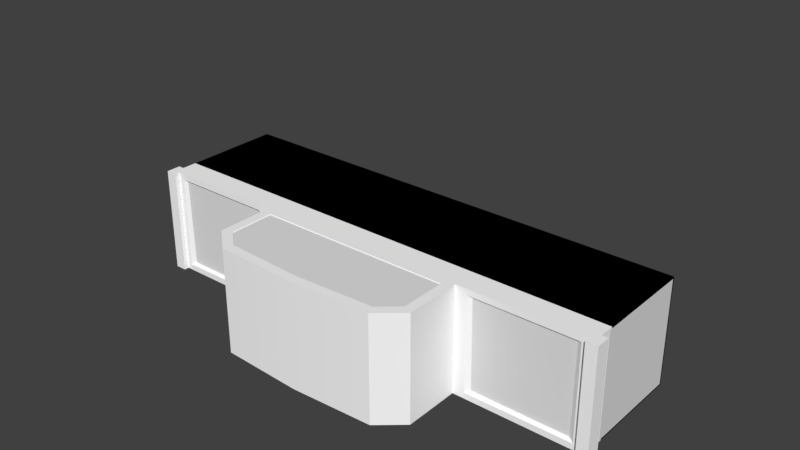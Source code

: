 # Source: Flatbed_Thin.blend  (saved by Blender 2.78.0; exported with 4.5.12 LTS)
import bpy
from mathutils import Matrix  # noqa: F401  (used for matrix-valued properties, if any)

bpy.ops.wm.read_factory_settings(use_empty=True)
scene = bpy.context.scene
scene.name = 'Scene'

# ---- collections
col_collection_1 = bpy.data.collections.new('Collection 1'); scene.collection.children.link(col_collection_1)

# ---- materials (node trees are filled in below, after node groups)
mat_platform = bpy.data.materials.new('Platform')
mat_platform.alpha_threshold = 0.0
mat_platform.use_transparent_shadow = False
mat_platform.roughness = 0.5
mat_material = bpy.data.materials.new('Material')
mat_material.alpha_threshold = 0.0
mat_material.use_transparent_shadow = False
mat_material.diffuse_color = (1.0, 1.0, 1.0, 1.0)
mat_material.roughness = 0.5
mat_material.line_color = (0.0, 0.0, 0.0, 1.0)

# ---- material node trees
mat_platform.use_nodes = True; mat_platform.node_tree.nodes.clear()
_N = mat_platform.node_tree.nodes; _L = mat_platform.node_tree.links
n0 = _N.new('NodeUndefined'); n0.name = 'Platform.Output'; n0.location = (630, 730)
n0.label = 'Output'
n0.inputs[1].default_value = 1.0
n1 = _N.new('NodeUndefined'); n1.name = 'Platform.mainMaterial'; n1.location = (70, 680)
n1.label = 'mainMaterial'
n1.inputs[2].default_value = 0.0
n1.inputs[3].default_value = (0.0, 0.0, 0.0)
n2 = _N.new('NodeUndefined'); n2.name = 'Platform.geometry'; n2.location = (-590, 260)
n2.label = 'geometry'
n3 = _N.new('NodeUndefined'); n3.name = 'Platform.mainTex'; n3.location = (-380, 480)
n3.label = 'mainTex'
n4 = _N.new('ShaderNodeValToRGB'); n4.name = 'Platform.specColor'; n4.location = (-210, 410)
n4.label = 'specColor'
while len(n4.color_ramp.elements) > 1: n4.color_ramp.elements.remove(n4.color_ramp.elements[-1])
n4.color_ramp.elements[0].position = 0.0; n4.color_ramp.elements[0].color = (0.0, 0.0, 0.0, 1.0)
_e = n4.color_ramp.elements.new(1.0); _e.color = (0.1569, 0.1569, 0.1569, 1.0)
_L.new(n2.outputs[4], n3.inputs[0])
_L.new(n3.outputs[1], n1.inputs[0])
_L.new(n1.outputs[0], n0.inputs[0])
_L.new(n3.outputs[0], n4.inputs[0])
_L.new(n4.outputs[0], n1.inputs[1])

# ---- world
world_world = bpy.data.worlds.new('World'); scene.world = world_world
world_world.color = (0.05088, 0.05088, 0.05088)
world_world.use_sun_shadow = False
world_world.sun_shadow_jitter_overblur = 0.0
world_world.cycles.sampling_method = 'MANUAL'

# ---- meshes
me_front = bpy.data.meshes.new('Front')
me_front.from_pydata([(0.9043, 0.2922, 0.2135), (-0.9043, 0.2922, 0.2135), (-0.9043, 0.2922, 0.1782), (0.003908, 0.2922, 0.1782), (0.9043, 0.2922, 0.1782), (0.003908, -0.1047, 0.1782), (-0.9043, -0.1047, 0.1782), (-0.9043, -0.1047, 0.2135), (0.9043, -0.1047, 0.2135), (0.9043, -0.1047, 0.1782), (-0.9043, 0.2922, 0.1782), (-0.9043, -0.1047, 0.2135), (-0.9043, -0.1047, 0.1782), (-0.9043, 0.2922, 0.2135), (-0.9043, 0.2922, 0.2135), (0.9043, -0.1047, 0.2135), (-0.9043, -0.1047, 0.2135), (0.9043, 0.2922, 0.2135), (0.9043, 0.2922, 0.2135), (0.9043, -0.1047, 0.1782), (0.9043, -0.1047, 0.2135), (0.9043, 0.2922, 0.1782), (0.8723, -0.06004, 0.1782), (0.8723, 0.2526, 0.2012), (0.8723, -0.06004, 0.2012), (0.8723, -0.06004, 0.1782), (0.8723, 0.2526, 0.1782), (0.8723, 0.2526, 0.2012), (0.05478, -0.06004, 0.1782), (0.8723, -0.06004, 0.2012), (0.05478, -0.06004, 0.2012), (0.8723, -0.06004, 0.1782), (-0.8654, 0.2526, 0.1782), (0.003908, 0.2922, 0.1782), (-0.9043, 0.2922, 0.1782), (-0.04696, 0.2526, 0.1782), (-0.8654, -0.06004, 0.1782), (0.003908, -0.1047, 0.1782), (0.05478, -0.06004, 0.1782), (0.8723, -0.06004, 0.1782), (0.9043, -0.1047, 0.1782), (0.8723, 0.2526, 0.1782), (-0.04696, -0.06004, 0.1782), (-0.9043, -0.1047, 0.1782), (-0.8654, -0.06004, 0.1782), (-0.04696, 0.2526, 0.1782), (0.8723, 0.2526, 0.1782), (0.9043, 0.2922, 0.1782), (0.05478, 0.2526, 0.1782), (0.05478, -0.06004, 0.1782), (-0.04696, 0.2526, 0.2012), (-0.8654, -0.06004, 0.2012), (-0.04696, -0.06004, 0.2012), (-0.8654, 0.2526, 0.2012), (0.8723, 0.2526, 0.2012), (0.05478, -0.06004, 0.2012), (0.8723, -0.06004, 0.2012), (0.05478, 0.2526, 0.2012), (-0.8654, 0.2526, 0.1782), (-0.8654, -0.06004, 0.2012), (-0.8654, 0.2526, 0.2012), (-0.8654, 0.2526, 0.1782), (-0.8654, -0.06004, 0.1782), (-0.8654, -0.06004, 0.2012), (0.05478, 0.2526, 0.1782), (0.05478, -0.06004, 0.2012), (0.05478, 0.2526, 0.2012), (0.05478, 0.2526, 0.1782), (0.05478, -0.06004, 0.1782), (0.05478, -0.06004, 0.2012), (-0.04696, 0.2526, 0.1782), (-0.8654, 0.2526, 0.2012), (-0.04696, 0.2526, 0.2012), (-0.8654, 0.2526, 0.1782), (0.8723, 0.2526, 0.1782), (0.05478, 0.2526, 0.2012), (0.8723, 0.2526, 0.2012), (0.05478, 0.2526, 0.1782), (-0.04696, -0.06004, 0.1782), (-0.04696, 0.2526, 0.2012), (-0.04696, -0.06004, 0.2012), (-0.04696, -0.06004, 0.1782), (-0.04696, 0.2526, 0.1782), (-0.04696, 0.2526, 0.2012), (-0.8654, -0.06004, 0.1782), (-0.04696, -0.06004, 0.2012), (-0.8654, -0.06004, 0.2012), (-0.04696, -0.06004, 0.1782)], [], [(0, 2, 1), (0, 3, 2), (0, 4, 3), (7, 6, 5), (5, 8, 7), (5, 9, 8), (12, 11, 10), (11, 13, 10), (16, 15, 14), (15, 17, 14), (20, 19, 18), (19, 21, 18), (24, 23, 22), (27, 26, 25), (30, 29, 28), (29, 31, 28), (34, 33, 32), (33, 35, 32), (34, 32, 36), (33, 37, 35), (37, 33, 38), (37, 38, 39), (40, 37, 39), (40, 39, 41), (37, 43, 42), (43, 44, 42), (43, 34, 44), (37, 42, 45), (47, 40, 46), (33, 47, 48), (47, 46, 48), (33, 48, 49), (52, 51, 50), (51, 53, 50), (56, 55, 54), (55, 57, 54), (60, 59, 58), (63, 62, 61), (66, 65, 64), (69, 68, 67), (72, 71, 70), (71, 73, 70), (76, 75, 74), (75, 77, 74), (80, 79, 78), (83, 82, 81), (86, 85, 84), (85, 87, 84)])
me_front.polygons.foreach_set('use_smooth', [True] * 48)
_uv = me_front.uv_layers.new(name='Front.UV')
_uv.uv.foreach_set('vector', [0.417, 0.7337, 0.02537, 0.7235, 0.02537, 0.7337, 0.417, 0.7337, 0.2212, 0.7235, 0.02537, 0.7235, 0.417, 0.7337, 0.417, 0.7235, 0.2212, 0.7235, 0.02537, 0.609, 0.02537, 0.6192, 0.2212, 0.6192, 0.2212, 0.6192, 0.417, 0.609, 0.02537, 0.609, 0.2212, 0.6192, 0.417, 0.6192, 0.417, 0.609, 0.02537, 0.6192, 0.01362, 0.6192, 0.02537, 0.7235, 0.01362, 0.6192, 0.01362, 0.7235, 0.02537, 0.7235, 0.5478, 0.1045, 0.2283, 0.1061, 0.5478, 0.03201, 0.2283, 0.1061, 0.2283, 0.03357, 0.5478, 0.03201, 0.4287, 0.6192, 0.417, 0.6192, 0.4287, 0.7235, 0.417, 0.6192, 0.417, 0.7235, 0.4287, 0.7235, 0.3975, 0.6356, 0.3975, 0.7071, 0.407, 0.6284, 0.3975, 0.7071, 0.407, 0.7142, 0.407, 0.6284, 0.2393, 0.6356, 0.3975, 0.6356, 0.2298, 0.6284, 0.3975, 0.6356, 0.407, 0.6284, 0.2298, 0.6284, 0.02537, 0.7235, 0.2212, 0.7235, 0.03535, 0.7142, 0.2212, 0.7235, 0.2126, 0.7142, 0.03535, 0.7142, 0.02537, 0.7235, 0.03535, 0.7142, 0.03535, 0.6284, 0.2212, 0.7235, 0.2212, 0.6192, 0.2126, 0.7142, 0.2212, 0.6192, 0.2212, 0.7235, 0.2298, 0.6284, 0.2212, 0.6192, 0.2298, 0.6284, 0.407, 0.6284, 0.417, 0.6192, 0.2212, 0.6192, 0.407, 0.6284, 0.417, 0.6192, 0.407, 0.6284, 0.407, 0.7142, 0.2212, 0.6192, 0.02537, 0.6192, 0.2126, 0.6284, 0.02537, 0.6192, 0.03535, 0.6284, 0.2126, 0.6284, 0.02537, 0.6192, 0.02537, 0.7235, 0.03535, 0.6284, 0.2212, 0.6192, 0.2126, 0.6284, 0.2126, 0.7142, 0.417, 0.7235, 0.417, 0.6192, 0.407, 0.7142, 0.2212, 0.7235, 0.417, 0.7235, 0.2298, 0.7142, 0.417, 0.7235, 0.407, 0.7142, 0.2298, 0.7142, 0.2212, 0.7235, 0.2298, 0.7142, 0.2298, 0.6284, 0.2031, 0.6355, 0.04466, 0.6355, 0.2031, 0.7072, 0.04466, 0.6355, 0.04466, 0.7072, 0.2031, 0.7072, 0.3975, 0.6356, 0.2393, 0.6356, 0.3975, 0.7071, 0.2393, 0.6356, 0.2393, 0.7071, 0.3975, 0.7071, 0.04466, 0.7072, 0.04466, 0.6355, 0.03535, 0.7142, 0.04466, 0.6355, 0.03535, 0.6284, 0.03535, 0.7142, 0.2393, 0.7071, 0.2393, 0.6356, 0.2298, 0.7142, 0.2393, 0.6356, 0.2298, 0.6284, 0.2298, 0.7142, 0.2031, 0.7072, 0.04466, 0.7072, 0.2126, 0.7142, 0.04466, 0.7072, 0.03535, 0.7142, 0.2126, 0.7142, 0.3975, 0.7071, 0.2393, 0.7071, 0.407, 0.7142, 0.2393, 0.7071, 0.2298, 0.7142, 0.407, 0.7142, 0.2031, 0.6355, 0.2031, 0.7072, 0.2126, 0.6284, 0.2031, 0.7072, 0.2126, 0.7142, 0.2126, 0.6284, 0.04466, 0.6355, 0.2031, 0.6355, 0.03535, 0.6284, 0.2031, 0.6355, 0.2126, 0.6284, 0.03535, 0.6284])
me_front.materials.append(mat_platform)
me_front.use_remesh_preserve_volume = False
me_front.use_remesh_preserve_attributes = False
me_front.use_mirror_vertex_groups = False
me_front.update()
me_sp_border_rear_col_004 = bpy.data.meshes.new('SP_Border_Rear_Col.004')
me_sp_border_rear_col_004.from_pydata([(0.9116, 0.09726, 0.1709), (-0.9116, -0.304, 0.212), (-0.9116, 0.09726, 0.212), (-0.9116, -0.304, 0.1709), (0.9116, 0.09726, 0.212), (0.9116, -0.304, 0.1709), (0.9116, -0.304, 0.212), (-0.9116, 0.09726, 0.1709)], [], [(0, 3, 7), (0, 5, 3), (2, 7, 1), (1, 7, 3), (4, 2, 6), (6, 2, 1), (0, 4, 5), (5, 4, 6), (3, 5, 1), (1, 5, 6), (2, 4, 7), (7, 4, 0)])
me_sp_border_rear_col_004.polygons.foreach_set('use_smooth', [True] * 12)
_uv = me_sp_border_rear_col_004.uv_layers.new(name='SP_Border_Rear_Col.UV')
_uv.uv.foreach_set('vector', [0.0, 0.0, 0.0, 0.0, 0.0, 0.0, 0.0, 0.0, 0.0, 0.0, 0.0, 0.0, 0.0, 0.0, 0.0, 0.0, 0.0, 0.0, 0.0, 0.0, 0.0, 0.0, 0.0, 0.0, 0.0, 0.0, 0.0, 0.0, 0.0, 0.0, 0.0, 0.0, 0.0, 0.0, 0.0, 0.0, 0.0, 0.0, 0.0, 0.0, 0.0, 0.0, 0.0, 0.0, 0.0, 0.0, 0.0, 0.0, 0.0, 0.0, 0.0, 0.0, 0.0, 0.0, 0.0, 0.0, 0.0, 0.0, 0.0, 0.0, 0.0, 0.0, 0.0, 0.0, 0.0, 0.0, 0.0, 0.0, 0.0, 0.0, 0.0, 0.0])
me_sp_border_rear_col_004.use_remesh_preserve_volume = False
me_sp_border_rear_col_004.use_remesh_preserve_attributes = False
me_sp_border_rear_col_004.use_mirror_vertex_groups = False
me_sp_border_rear_col_004.update()
me_sides = bpy.data.meshes.new('Sides')
me_sides.from_pydata([(-0.949, -0.1047, 0.2135), (-0.9043, -0.1047, 0.2135), (-0.9043, 0.2922, 0.2135), (-0.949, 0.2922, 0.2135), (-0.949, -0.1047, -0.2135), (-0.949, 0.2922, -0.2135), (-0.9043, -0.1047, -0.2135), (-0.9043, 0.2922, -0.2135), (-0.9043, -0.06258, -0.1736), (-0.9277, -0.06258, 0.1722), (-0.9043, 0.2501, 0.1722), (-0.9043, 0.2501, -0.1736), (-0.9277, 0.2501, 0.1722), (-0.9277, 0.2501, -0.1736), (-0.9277, -0.06258, -0.1736), (-0.9043, -0.06258, 0.1722), (0.9043, -0.1047, 0.2135), (0.9043, 0.2922, 0.2135), (0.949, -0.1047, 0.2135), (0.949, 0.2922, 0.2135), (0.949, 0.2922, -0.2135), (0.9043, -0.1047, -0.2135), (0.949, -0.1047, -0.2135), (0.9043, 0.2922, -0.2135), (0.9043, 0.2501, -0.1739), (0.9043, -0.06258, 0.1723), (0.9277, 0.2501, 0.1723), (0.9277, -0.06258, 0.1723), (0.9043, 0.2501, 0.1723), (0.9043, -0.06258, -0.1739), (0.9277, 0.2501, -0.1739), (0.9277, -0.06258, -0.1739)], [], [(23, 17, 19, 20), (27, 26, 30, 31), (6, 4, 5, 7), (22, 20, 19, 18), (21, 22, 18, 16), (11, 7, 10), (7, 2, 10), (10, 2, 15), (6, 7, 11), (1, 6, 8), (15, 1, 8), (2, 1, 15), (8, 6, 11), (26, 28, 24, 30), (13, 14, 8, 11), (4, 0, 3, 5), (14, 9, 15, 8), (0, 1, 2, 3), (21, 23, 20, 22), (30, 24, 29, 31), (6, 1, 0, 4), (9, 12, 10, 15), (17, 23, 28), (23, 24, 28), (17, 28, 25), (23, 21, 24), (21, 16, 29), (16, 25, 29), (16, 17, 25), (21, 29, 24), (27, 25, 28, 26), (31, 29, 25, 27), (7, 5, 3, 2), (10, 12, 13, 11), (9, 14, 13, 12), (18, 19, 17, 16)])
me_sides.polygons.foreach_set('use_smooth', [True] * 36)
_uv = me_sides.uv_layers.new(name='Sides.UV')
_uv.uv.foreach_set('vector', [0.5091, 0.2863, 0.3849, 0.2863, 0.3849, 0.2965, 0.5091, 0.2965, 0.4042, 0.1983, 0.4042, 0.27, 0.4911, 0.27, 0.4911, 0.1983, 0.5478, 0.1045, 0.5564, 0.1061, 0.5564, 0.03357, 0.5478, 0.03201, 0.1935, 0.2797, 0.1935, 0.2078, 0.317, 0.2078, 0.317, 0.2797, 0.5091, 0.182, 0.5091, 0.1718, 0.3849, 0.1718, 0.3849, 0.182, 0.5005, 0.277, 0.5091, 0.2863, 0.3949, 0.277, 0.5091, 0.2863, 0.3849, 0.2863, 0.3949, 0.277, 0.3949, 0.277, 0.3849, 0.2863, 0.3949, 0.1913, 0.5091, 0.182, 0.5091, 0.2863, 0.5005, 0.277, 0.3849, 0.182, 0.5091, 0.182, 0.5005, 0.1913, 0.3949, 0.1913, 0.3849, 0.182, 0.5005, 0.1913, 0.3849, 0.2863, 0.3849, 0.182, 0.3949, 0.1913, 0.5005, 0.1913, 0.5091, 0.182, 0.5005, 0.277, 0.4042, 0.27, 0.3949, 0.277, 0.5005, 0.277, 0.4911, 0.27, 0.4911, 0.27, 0.4911, 0.1983, 0.5005, 0.1913, 0.5005, 0.277, 0.317, 0.2797, 0.1935, 0.2797, 0.1935, 0.2078, 0.317, 0.2078, 0.4911, 0.1983, 0.4042, 0.1983, 0.3949, 0.1913, 0.5005, 0.1913, 0.5564, 0.1061, 0.5478, 0.1045, 0.5478, 0.03201, 0.5564, 0.03357, 0.2283, 0.03357, 0.2283, 0.1061, 0.2201, 0.1061, 0.2201, 0.03357, 0.4911, 0.27, 0.5005, 0.277, 0.5005, 0.1913, 0.4911, 0.1983, 0.5091, 0.182, 0.3849, 0.182, 0.3849, 0.1718, 0.5091, 0.1718, 0.4042, 0.1983, 0.4042, 0.27, 0.3949, 0.277, 0.3949, 0.1913, 0.3849, 0.2863, 0.5091, 0.2863, 0.3949, 0.277, 0.5091, 0.2863, 0.5005, 0.277, 0.3949, 0.277, 0.3849, 0.2863, 0.3949, 0.277, 0.3949, 0.1913, 0.5091, 0.2863, 0.5091, 0.182, 0.5005, 0.277, 0.5091, 0.182, 0.3849, 0.182, 0.5005, 0.1913, 0.3849, 0.182, 0.3949, 0.1913, 0.5005, 0.1913, 0.3849, 0.182, 0.3849, 0.2863, 0.3949, 0.1913, 0.5091, 0.182, 0.5005, 0.1913, 0.5005, 0.277, 0.4042, 0.1983, 0.3949, 0.1913, 0.3949, 0.277, 0.4042, 0.27, 0.4911, 0.1983, 0.5005, 0.1913, 0.3949, 0.1913, 0.4042, 0.1983, 0.5091, 0.2863, 0.5091, 0.2965, 0.3849, 0.2965, 0.3849, 0.2863, 0.3949, 0.277, 0.4042, 0.27, 0.4911, 0.27, 0.5005, 0.277, 0.4042, 0.1983, 0.4911, 0.1983, 0.4911, 0.27, 0.4042, 0.27, 0.2201, 0.1061, 0.2201, 0.03357, 0.2283, 0.03357, 0.2283, 0.1061])
me_sides.materials.append(mat_platform)
me_sides.use_remesh_preserve_volume = False
me_sides.use_remesh_preserve_attributes = False
me_sides.use_mirror_vertex_groups = False
me_sides.update()
me_border_col_right = bpy.data.meshes.new('Border_Col_Right')
me_border_col_right.from_pydata([(0.9085, -0.4134, 0.09726), (0.9085, 0.4134, -0.304), (0.9085, 0.4134, 0.09726), (0.9085, -0.4134, -0.304), (0.9085, 0.4134, 0.09726), (0.9495, 0.4134, -0.304), (0.9495, 0.4134, 0.09726), (0.9085, 0.4134, -0.304), (0.9495, 0.4134, 0.09726), (0.9495, -0.4134, -0.304), (0.9495, -0.4134, 0.09726), (0.9495, 0.4134, -0.304), (0.9495, -0.4134, 0.09726), (0.9085, -0.4134, -0.304), (0.9085, -0.4134, 0.09726), (0.9495, -0.4134, -0.304), (0.9085, -0.4134, -0.304), (0.9495, 0.4134, -0.304), (0.9085, 0.4134, -0.304), (0.9495, -0.4134, -0.304), (0.9495, -0.4134, 0.09726), (0.9085, 0.4134, 0.09726), (0.9495, 0.4134, 0.09726), (0.9085, -0.4134, 0.09726)], [], [(0, 2, 1), (0, 1, 3), (6, 5, 4), (5, 7, 4), (10, 9, 8), (9, 11, 8), (14, 13, 12), (13, 15, 12), (18, 17, 16), (17, 19, 16), (22, 21, 20), (21, 23, 20)])
me_border_col_right.polygons.foreach_set('use_smooth', [True] * 12)
_uv = me_border_col_right.uv_layers.new(name='Border_Col_Right.UV')
_uv.uv.foreach_set('vector', [0.0, 0.0, 0.0, 0.0, 0.0, 0.0, 0.0, 0.0, 0.0, 0.0, 0.0, 0.0, 0.0, 0.0, 0.0, 0.0, 0.0, 0.0, 0.0, 0.0, 0.0, 0.0, 0.0, 0.0, 0.0, 0.0, 0.0, 0.0, 0.0, 0.0, 0.0, 0.0, 0.0, 0.0, 0.0, 0.0, 0.0, 0.0, 0.0, 0.0, 0.0, 0.0, 0.0, 0.0, 0.0, 0.0, 0.0, 0.0, 0.0, 0.0, 0.0, 0.0, 0.0, 0.0, 0.0, 0.0, 0.0, 0.0, 0.0, 0.0, 0.0, 0.0, 0.0, 0.0, 0.0, 0.0, 0.0, 0.0, 0.0, 0.0, 0.0, 0.0])
me_border_col_right.use_remesh_preserve_volume = False
me_border_col_right.use_remesh_preserve_attributes = False
me_border_col_right.use_mirror_vertex_groups = False
me_border_col_right.update()
me_border_col_right_001 = bpy.data.meshes.new('Border_Col_Right.001')
me_border_col_right_001.from_pydata([(0.9085, -0.4134, -0.304), (0.9085, -0.4134, 0.09726), (0.9085, 0.4134, 0.09726), (0.9085, 0.4134, -0.304), (0.9495, 0.4134, -0.304), (0.9495, 0.4134, 0.09726), (0.9495, -0.4134, 0.09726), (0.9495, -0.4134, -0.304)], [(0, 1), (1, 2), (2, 3), (3, 4), (4, 5), (5, 6), (6, 7), (7, 0), (6, 1), (5, 2), (7, 4), (3, 0)], [])
me_border_col_right_001.use_remesh_preserve_volume = False
me_border_col_right_001.use_remesh_preserve_attributes = False
me_border_col_right_001.use_mirror_vertex_groups = False
me_border_col_right_001.update()
me_border_col_left = bpy.data.meshes.new('Border_Col_Left')
me_border_col_left.from_pydata([(-0.9085, 0.4134, 0.09726), (-0.9085, -0.4134, -0.304), (-0.9085, -0.4134, 0.09726), (-0.9085, 0.4134, -0.304), (-0.9085, -0.4134, 0.09726), (-0.9495, -0.4134, -0.304), (-0.9495, -0.4134, 0.09726), (-0.9085, -0.4134, -0.304), (-0.9495, -0.4134, 0.09726), (-0.9495, 0.4134, -0.304), (-0.9495, 0.4134, 0.09726), (-0.9495, -0.4134, -0.304), (-0.9495, 0.4134, 0.09726), (-0.9085, 0.4134, -0.304), (-0.9085, 0.4134, 0.09726), (-0.9495, 0.4134, -0.304), (-0.9085, 0.4134, -0.304), (-0.9495, -0.4134, -0.304), (-0.9085, -0.4134, -0.304), (-0.9495, 0.4134, -0.304), (-0.9495, 0.4134, 0.09726), (-0.9085, -0.4134, 0.09726), (-0.9495, -0.4134, 0.09726), (-0.9085, 0.4134, 0.09726)], [], [(0, 2, 1), (0, 1, 3), (6, 5, 4), (5, 7, 4), (10, 9, 8), (9, 11, 8), (14, 13, 12), (13, 15, 12), (18, 17, 16), (17, 19, 16), (22, 21, 20), (21, 23, 20)])
me_border_col_left.polygons.foreach_set('use_smooth', [True] * 12)
_uv = me_border_col_left.uv_layers.new(name='Border_Col_Left.UV')
_uv.uv.foreach_set('vector', [0.0, 0.0, 0.0, 0.0, 0.0, 0.0, 0.0, 0.0, 0.0, 0.0, 0.0, 0.0, 0.0, 0.0, 0.0, 0.0, 0.0, 0.0, 0.0, 0.0, 0.0, 0.0, 0.0, 0.0, 0.0, 0.0, 0.0, 0.0, 0.0, 0.0, 0.0, 0.0, 0.0, 0.0, 0.0, 0.0, 0.0, 0.0, 0.0, 0.0, 0.0, 0.0, 0.0, 0.0, 0.0, 0.0, 0.0, 0.0, 0.0, 0.0, 0.0, 0.0, 0.0, 0.0, 0.0, 0.0, 0.0, 0.0, 0.0, 0.0, 0.0, 0.0, 0.0, 0.0, 0.0, 0.0, 0.0, 0.0, 0.0, 0.0, 0.0, 0.0])
me_border_col_left.use_remesh_preserve_volume = False
me_border_col_left.use_remesh_preserve_attributes = False
me_border_col_left.use_mirror_vertex_groups = False
me_border_col_left.update()
me_border_col_left_001 = bpy.data.meshes.new('Border_Col_Left.001')
me_border_col_left_001.from_pydata([(-0.9495, -0.4134, -0.304), (-0.9495, -0.4134, 0.09726), (-0.9495, 0.4134, 0.09726), (-0.9495, 0.4134, -0.304), (-0.9085, 0.4134, -0.304), (-0.9085, 0.4134, 0.09726), (-0.9085, -0.4134, 0.09726), (-0.9085, -0.4134, -0.304)], [(0, 1), (1, 2), (2, 3), (3, 4), (4, 5), (5, 6), (6, 7), (7, 0), (6, 1), (5, 2), (7, 4), (3, 0)], [])
me_border_col_left_001.use_remesh_preserve_volume = False
me_border_col_left_001.use_remesh_preserve_attributes = False
me_border_col_left_001.use_mirror_vertex_groups = False
me_border_col_left_001.update()
me_rear = bpy.data.meshes.new('Rear')
me_rear.from_pydata([(0.003908, 0.2922, -0.1792), (-0.9043, 0.2922, -0.1792), (-0.9043, 0.2922, -0.2134), (0.9043, 0.2922, -0.2134), (0.9043, 0.2922, -0.1792), (0.9043, -0.1047, -0.2135), (-0.9043, -0.1047, -0.2135), (-0.9043, -0.1047, -0.1792), (0.003908, -0.1047, -0.1792), (0.9043, -0.1047, -0.1792), (0.9043, 0.2922, -0.1792), (0.9043, -0.1047, -0.2135), (0.9043, -0.1047, -0.1792), (0.9043, 0.2922, -0.2135), (0.9043, 0.2922, -0.2135), (-0.9043, -0.1047, -0.2135), (0.9043, -0.1047, -0.2135), (-0.9043, 0.2922, -0.2135), (-0.9043, 0.2922, -0.2135), (-0.9043, -0.1047, -0.1792), (-0.9043, -0.1047, -0.2135), (-0.9043, 0.2922, -0.1792), (-0.8645, -0.06004, -0.1792), (-0.8645, 0.2526, -0.2022), (-0.8645, -0.06004, -0.2022), (-0.8645, -0.06004, -0.1792), (-0.8645, 0.2526, -0.1792), (-0.8645, 0.2526, -0.2022), (-0.04696, -0.06004, -0.1792), (-0.8645, -0.06004, -0.2022), (-0.04696, -0.06004, -0.2022), (-0.8645, -0.06004, -0.1792), (0.8732, 0.2526, -0.1792), (0.003908, 0.2922, -0.1792), (0.9043, 0.2922, -0.1792), (0.05478, 0.2526, -0.1792), (0.8732, -0.06004, -0.1792), (0.003908, -0.1047, -0.1792), (-0.04696, -0.06004, -0.1792), (-0.8645, -0.06004, -0.1792), (-0.9043, -0.1047, -0.1792), (-0.8645, 0.2526, -0.1792), (0.05478, -0.06004, -0.1792), (0.9043, -0.1047, -0.1792), (0.8732, -0.06004, -0.1792), (0.05478, 0.2526, -0.1792), (-0.8645, 0.2526, -0.1792), (-0.9043, 0.2922, -0.1792), (-0.04696, 0.2526, -0.1792), (-0.04696, -0.06004, -0.1792), (0.05478, 0.2526, -0.2022), (0.8732, -0.06004, -0.2022), (0.05478, -0.06004, -0.2022), (0.8732, 0.2526, -0.2022), (-0.8645, 0.2526, -0.2022), (-0.04696, -0.06004, -0.2022), (-0.8645, -0.06004, -0.2022), (-0.04696, 0.2526, -0.2022), (0.8732, 0.2526, -0.1792), (0.8732, -0.06004, -0.2022), (0.8732, 0.2526, -0.2022), (0.8732, 0.2526, -0.1792), (0.8732, -0.06004, -0.1792), (0.8732, -0.06004, -0.2022), (-0.04696, 0.2526, -0.1792), (-0.04696, -0.06004, -0.2022), (-0.04696, 0.2526, -0.2022), (-0.04696, 0.2526, -0.1792), (-0.04696, -0.06004, -0.1792), (-0.04696, -0.06004, -0.2022), (0.05478, 0.2526, -0.1792), (0.8732, 0.2526, -0.2022), (0.05478, 0.2526, -0.2022), (0.8732, 0.2526, -0.1792), (-0.8645, 0.2526, -0.1792), (-0.04696, 0.2526, -0.2022), (-0.8645, 0.2526, -0.2022), (-0.04696, 0.2526, -0.1792), (0.05478, -0.06004, -0.1792), (0.05478, 0.2526, -0.2022), (0.05478, -0.06004, -0.2022), (0.05478, -0.06004, -0.1792), (0.05478, 0.2526, -0.1792), (0.05478, 0.2526, -0.2022), (0.8732, -0.06004, -0.1792), (0.05478, -0.06004, -0.2022), (0.8732, -0.06004, -0.2022), (0.05478, -0.06004, -0.1792)], [], [(0, 2, 1), (0, 3, 2), (0, 4, 3), (7, 6, 5), (5, 8, 7), (5, 9, 8), (71, 73, 70, 72), (85, 87, 84, 86), (55, 57, 54, 56), (24, 23, 22), (27, 26, 25), (11, 13, 10, 12), (34, 33, 32), (33, 35, 32), (34, 32, 36), (37, 38, 39), (40, 37, 39), (40, 39, 41), (37, 43, 42), (43, 44, 42), (43, 34, 44), (37, 42, 45), (47, 40, 46), (33, 47, 48), (47, 46, 48), (33, 48, 49), (29, 31, 28, 30), (75, 77, 74, 76), (60, 59, 58), (63, 62, 61), (66, 65, 64), (69, 68, 67), (33, 38, 37, 35), (51, 53, 50, 52), (80, 79, 78), (83, 82, 81), (19, 21, 18, 20), (15, 17, 14, 16)])
me_rear.polygons.foreach_set('use_smooth', [True] * 38)
_uv = me_rear.uv_layers.new(name='Rear.UV')
_uv.uv.foreach_set('vector', [0.2212, 0.7235, 0.417, 0.7337, 0.417, 0.7235, 0.2212, 0.7235, 0.02537, 0.7337, 0.417, 0.7337, 0.2212, 0.7235, 0.02537, 0.7235, 0.02537, 0.7337, 0.417, 0.6192, 0.417, 0.609, 0.02537, 0.609, 0.02537, 0.609, 0.2212, 0.6192, 0.417, 0.6192, 0.02537, 0.609, 0.02537, 0.6192, 0.2212, 0.6192, 0.04466, 0.7072, 0.03535, 0.7142, 0.2126, 0.7142, 0.2031, 0.7072, 0.2031, 0.6355, 0.2126, 0.6284, 0.03535, 0.6284, 0.04466, 0.6355, 0.2393, 0.6356, 0.2393, 0.7071, 0.3975, 0.7071, 0.3975, 0.6356, 0.3975, 0.6356, 0.3975, 0.7071, 0.407, 0.6284, 0.3975, 0.7071, 0.407, 0.7142, 0.407, 0.6284, 0.01362, 0.6192, 0.01362, 0.7235, 0.02537, 0.7235, 0.02537, 0.6192, 0.02537, 0.7235, 0.2212, 0.7235, 0.03535, 0.7142, 0.2212, 0.7235, 0.2126, 0.7142, 0.03535, 0.7142, 0.02537, 0.7235, 0.03535, 0.7142, 0.03535, 0.6284, 0.2212, 0.6192, 0.2298, 0.6284, 0.407, 0.6284, 0.417, 0.6192, 0.2212, 0.6192, 0.407, 0.6284, 0.417, 0.6192, 0.407, 0.6284, 0.407, 0.7142, 0.2212, 0.6192, 0.02537, 0.6192, 0.2126, 0.6284, 0.02537, 0.6192, 0.03535, 0.6284, 0.2126, 0.6284, 0.02537, 0.6192, 0.02537, 0.7235, 0.03535, 0.6284, 0.2212, 0.6192, 0.2126, 0.6284, 0.2126, 0.7142, 0.417, 0.7235, 0.417, 0.6192, 0.407, 0.7142, 0.2212, 0.7235, 0.417, 0.7235, 0.2298, 0.7142, 0.417, 0.7235, 0.407, 0.7142, 0.2298, 0.7142, 0.2212, 0.7235, 0.2298, 0.7142, 0.2298, 0.6284, 0.3975, 0.6356, 0.407, 0.6284, 0.2298, 0.6284, 0.2393, 0.6356, 0.2393, 0.7071, 0.2298, 0.7142, 0.407, 0.7142, 0.3975, 0.7071, 0.04466, 0.7072, 0.04466, 0.6355, 0.03535, 0.7142, 0.04466, 0.6355, 0.03535, 0.6284, 0.03535, 0.7142, 0.2393, 0.7071, 0.2393, 0.6356, 0.2298, 0.7142, 0.2393, 0.6356, 0.2298, 0.6284, 0.2298, 0.7142, 0.2212, 0.7235, 0.2298, 0.6284, 0.2212, 0.6192, 0.2126, 0.7142, 0.04466, 0.6355, 0.04466, 0.7072, 0.2031, 0.7072, 0.2031, 0.6355, 0.2031, 0.6355, 0.2031, 0.7072, 0.2126, 0.6284, 0.2031, 0.7072, 0.2126, 0.7142, 0.2126, 0.6284, 0.417, 0.6192, 0.417, 0.7235, 0.4287, 0.7235, 0.4287, 0.6192, 0.5478, 0.1045, 0.5478, 0.03201, 0.2283, 0.03357, 0.2283, 0.1061])
me_rear.materials.append(mat_platform)
me_rear.use_remesh_preserve_volume = False
me_rear.use_remesh_preserve_attributes = False
me_rear.use_mirror_vertex_groups = False
me_rear.update()
me_sp_border_rear_col_002 = bpy.data.meshes.new('SP_Border_Rear_Col.002')
me_sp_border_rear_col_002.from_pydata([(0.9116, 0.09726, -0.1709), (-0.9116, -0.304, -0.212), (-0.9116, 0.09726, -0.212), (-0.9116, -0.304, -0.1709), (0.9116, 0.09726, -0.212), (0.9116, -0.304, -0.1709), (0.9116, -0.304, -0.212), (-0.9116, 0.09726, -0.1709)], [], [(0, 7, 3), (0, 3, 5), (2, 1, 7), (1, 3, 7), (4, 6, 2), (6, 1, 2), (0, 5, 4), (5, 6, 4), (3, 1, 5), (1, 6, 5), (2, 7, 4), (7, 0, 4)])
me_sp_border_rear_col_002.polygons.foreach_set('use_smooth', [True] * 12)
_uv = me_sp_border_rear_col_002.uv_layers.new(name='SP_Border_Rear_Col.UV')
_uv.uv.foreach_set('vector', [0.0, 0.0, 0.0, 0.0, 0.0, 0.0, 0.0, 0.0, 0.0, 0.0, 0.0, 0.0, 0.0, 0.0, 0.0, 0.0, 0.0, 0.0, 0.0, 0.0, 0.0, 0.0, 0.0, 0.0, 0.0, 0.0, 0.0, 0.0, 0.0, 0.0, 0.0, 0.0, 0.0, 0.0, 0.0, 0.0, 0.0, 0.0, 0.0, 0.0, 0.0, 0.0, 0.0, 0.0, 0.0, 0.0, 0.0, 0.0, 0.0, 0.0, 0.0, 0.0, 0.0, 0.0, 0.0, 0.0, 0.0, 0.0, 0.0, 0.0, 0.0, 0.0, 0.0, 0.0, 0.0, 0.0, 0.0, 0.0, 0.0, 0.0, 0.0, 0.0])
me_sp_border_rear_col_002.use_remesh_preserve_volume = False
me_sp_border_rear_col_002.use_remesh_preserve_attributes = False
me_sp_border_rear_col_002.use_mirror_vertex_groups = False
me_sp_border_rear_col_002.update()
me_cube_013 = bpy.data.meshes.new('Cube.013')
me_cube_013.from_pydata([(-0.9242, 0.211, 0.3833), (0.9242, 0.211, 0.3833), (0.9242, 0.2115, 0.3111), (-0.9242, 0.2115, 0.3111), (0.9242, -0.2117, 0.3806), (-0.9242, -0.2117, 0.3806), (-0.9242, -0.2112, 0.3111), (0.9242, -0.2112, 0.3111)], [], [(1, 0, 5, 4), (3, 2, 7, 6), (0, 3, 6, 5), (6, 7, 4, 5), (3, 0, 1, 2), (2, 1, 4, 7)])
me_cube_013.use_remesh_preserve_volume = False
me_cube_013.use_remesh_preserve_attributes = False
me_cube_013.use_mirror_vertex_groups = False
me_cube_013.update()
me_cube_012 = bpy.data.meshes.new('Cube.012')
me_cube_012.from_pydata([(-0.4268, -0.2113, 0.608), (-0.3315, -0.2113, 0.69), (0.3315, -0.2113, 0.69), (0.4268, -0.2113, 0.608), (-0.4268, -0.2113, 0.3209), (0.4268, -0.2113, 0.3209), (-0.4268, 0.2113, 0.608), (-0.3315, 0.2113, 0.69), (0.3315, 0.2113, 0.69), (0.4268, 0.2113, 0.608), (-0.4268, 0.2113, 0.3209), (0.4268, 0.2113, 0.3209)], [], [(4, 5, 3), (4, 3, 2), (4, 2, 1), (4, 1, 0), (10, 9, 11), (10, 8, 9), (10, 7, 8), (10, 6, 7), (0, 6, 10, 4), (3, 9, 8, 2), (1, 7, 6, 0), (5, 11, 9, 3), (4, 10, 11, 5), (2, 8, 7, 1)])
me_cube_012.use_remesh_preserve_volume = False
me_cube_012.use_remesh_preserve_attributes = False
me_cube_012.use_mirror_vertex_groups = False
me_cube_012.update()
me_mk2crewcabin_016 = bpy.data.meshes.new('Mk2CrewCabin.016')
me_mk2crewcabin_016.from_pydata([(-0.3716, 0.1955, 0.4393), (-0.3716, 0.1955, 0.5926), (-0.3082, 0.1955, 0.6472), (-0.3315, 0.2135, 0.7054), (-0.4309, 0.2135, 0.6198), (-0.3923, 0.2135, 0.4186), (-0.3164, 0.2135, 0.6675), (-0.3923, 0.2135, 0.6021), (-0.8668, -0.1709, 0.2922), (-0.8822, -0.1771, 0.3792), (-0.3716, -0.1928, 0.4393), (-0.3716, -0.1928, 0.5926), (-0.3082, -0.1928, 0.6472), (-0.5011, -0.1771, 0.3792), (-0.3315, -0.2135, 0.7054), (-0.4309, -0.2135, 0.6198), (-0.3923, -0.2135, 0.4186), (-0.3164, -0.2135, 0.6675), (-0.3923, -0.2135, 0.6021), (-0.8822, 0.1791, 0.3792), (-0.4309, 0.2135, 0.3926), (-0.5011, 0.1788, 0.3792), (-0.4775, 0.1906, 0.3926), (-0.4775, -0.1889, 0.3926), (-0.9057, -0.1889, 0.3926), (-0.9057, 0.1908, 0.3926), (-0.4309, -0.2135, 0.3926), (0.0, 0.2135, 0.4186), (0.3716, 0.1955, 0.4393), (0.3716, 0.1955, 0.5926), (0.3082, 0.1955, 0.6472), (0.0, 0.2135, 0.6827), (0.3315, 0.2135, 0.7054), (0.0, 0.2135, 0.7213), (0.4309, 0.2135, 0.6198), (0.0, 0.1955, 0.4393), (0.3923, 0.2135, 0.4186), (0.3164, 0.2135, 0.6675), (0.0, 0.1955, 0.662), (0.3923, 0.2135, 0.6021), (0.8668, -0.1709, 0.2922), (0.8822, -0.1771, 0.3792), (0.0, -0.2135, 0.4186), (0.3716, -0.1928, 0.4393), (0.3716, -0.1928, 0.5926), (0.3082, -0.1928, 0.6472), (0.0, -0.2135, 0.6827), (0.5011, -0.1771, 0.3792), (0.3315, -0.2135, 0.7054), (0.0, -0.2135, 0.7213), (0.4309, -0.2135, 0.6198), (0.0, -0.1928, 0.4393), (0.3923, -0.2135, 0.4186), (0.3164, -0.2135, 0.6675), (0.0, -0.1928, 0.662), (0.3923, -0.2135, 0.6021), (0.8822, 0.1791, 0.3792), (0.4309, 0.2135, 0.3926), (0.5011, 0.1788, 0.3792), (0.4775, 0.1906, 0.3926), (0.4775, -0.1889, 0.3926), (0.9057, -0.1889, 0.3926), (0.9057, 0.1908, 0.3926), (0.0, -0.2135, 0.3922), (0.4309, -0.2135, 0.3926), (0.0, 0.2135, 0.3922), (0.05013, -0.1709, 0.2922), (0.8668, 0.1729, 0.2922), (0.949, 0.2135, 0.2922), (0.05013, 0.1729, 0.2922), (-0.05014, -0.1709, 0.2922), (0.949, -0.2135, 0.2922), (-0.949, 0.2135, 0.2922), (-0.8668, 0.1729, 0.2922), (-0.05014, 0.1729, 0.2922), (-0.949, -0.2135, 0.2922), (0.0, -0.2135, 0.2922), (0.0, 0.2135, 0.2922), (0.05013, -0.1709, 0.312), (0.8668, -0.1709, 0.312), (0.05013, 0.1729, 0.312), (0.8668, 0.1729, 0.312), (-0.8668, 0.1729, 0.312), (-0.8668, -0.1709, 0.312), (-0.05014, -0.1709, 0.312), (-0.05014, 0.1729, 0.312), (-0.949, 0.2135, 0.3922), (-0.949, -0.2135, 0.3922), (0.949, 0.2135, 0.3922), (0.949, -0.2135, 0.3922), (-0.9732, 0.2135, 0.4122), (-0.9732, -0.2135, 0.4122), (-0.9732, 0.02095, 0.4122), (-0.949, 0.02095, 0.353), (-0.949, 0.2135, 0.353), (-0.949, -0.2135, 0.353), (-0.9732, 0.02095, 0.353), (-0.9732, 0.2135, 0.353), (-0.9732, -0.2135, 0.353), (-0.9275, 0.02095, 0.3922), (-0.9275, 0.2135, 0.3922), (-0.9275, -0.2135, 0.3922), (-0.9275, 0.02095, 0.4122), (-0.9275, 0.2135, 0.4122), (-0.9275, -0.2135, 0.4122), (0.9732, 0.2135, 0.4122), (0.9732, -0.2135, 0.4122), (0.9732, 0.02095, 0.4122), (0.949, 0.02095, 0.353), (0.949, 0.2135, 0.353), (0.949, -0.2135, 0.353), (0.9732, 0.02095, 0.353), (0.9732, 0.2135, 0.353), (0.9732, -0.2135, 0.353), (0.9275, 0.02095, 0.3922), (0.9275, 0.2135, 0.3922), (0.9275, -0.2135, 0.3922), (0.9275, 0.02095, 0.4122), (0.9275, 0.2135, 0.4122), (0.9275, -0.2135, 0.4122)], [], [(35, 0, 1, 2, 38), (27, 65, 20, 5), (6, 3, 33, 31), (7, 4, 3, 6), (5, 20, 4, 7), (35, 27, 5, 0), (2, 6, 31, 38), (1, 7, 6, 2), (0, 5, 7, 1), (51, 54, 12, 11, 10), (17, 46, 49, 14), (18, 17, 14, 15), (16, 18, 15, 26), (51, 10, 16, 42), (12, 54, 46, 17), (11, 12, 17, 18), (10, 11, 18, 16), (42, 16, 26, 63), (62, 88, 57, 59), (3, 4, 15, 14), (33, 3, 14, 49), (13, 21, 19, 9), (59, 57, 64, 60), (23, 24, 87, 26), (21, 13, 23, 22), (13, 9, 24, 23), (9, 19, 25, 24), (19, 21, 22, 25), (86, 75, 87), (35, 38, 30, 29, 28), (27, 36, 57, 65), (37, 31, 33, 32), (39, 37, 32, 34), (36, 39, 34, 57), (35, 28, 36, 27), (30, 38, 31, 37), (29, 30, 37, 39), (28, 29, 39, 36), (51, 43, 44, 45, 54), (53, 48, 49, 46), (55, 50, 48, 53), (52, 64, 50, 55), (51, 42, 52, 43), (45, 53, 46, 54), (44, 55, 53, 45), (43, 52, 55, 44), (42, 63, 64, 52), (32, 48, 50, 34), (33, 49, 48, 32), (47, 41, 56, 58), (65, 77, 20), (60, 64, 89, 61), (86, 72, 75), (74, 73, 72, 77), (58, 59, 60, 47), (47, 60, 61, 41), (41, 61, 62, 56), (56, 62, 59, 58), (89, 71, 88), (73, 8, 75, 72), (74, 70, 84, 85), (63, 76, 64), (63, 26, 76), (75, 76, 26, 87), (71, 89, 64, 76), (69, 67, 81, 80), (66, 40, 71, 76), (69, 66, 76, 77), (77, 65, 57), (61, 89, 88, 62), (34, 50, 64, 57), (8, 70, 76, 75), (70, 74, 77, 76), (24, 25, 86, 87), (80, 81, 79, 78), (82, 85, 84, 83), (40, 67, 68, 71), (73, 74, 85, 82), (40, 66, 78, 79), (66, 69, 80, 78), (8, 73, 82, 83), (71, 68, 88), (67, 40, 79, 81), (70, 8, 83, 84), (67, 69, 77, 68), (4, 20, 26, 15), (22, 23, 26, 20), (25, 22, 20, 86), (72, 86, 20, 77), (57, 88, 68, 77), (92, 91, 104, 102), (93, 95, 98, 96), (94, 93, 96, 97), (90, 86, 94, 97), (92, 90, 97, 96), (87, 91, 98, 95), (91, 92, 96, 98), (101, 99, 102, 104), (99, 100, 103, 102), (90, 92, 102, 103), (86, 90, 103, 100), (91, 87, 101, 104), (107, 117, 119, 106), (108, 111, 113, 110), (109, 112, 111, 108), (105, 112, 109, 88), (107, 111, 112, 105), (89, 110, 113, 106), (106, 113, 111, 107), (116, 119, 117, 114), (114, 117, 118, 115), (105, 118, 117, 107), (88, 115, 118, 105), (106, 119, 116, 89)])
me_mk2crewcabin_016.polygons.foreach_set('use_smooth', [True] * 114)
_k = set([(0, 1), (0, 5), (0, 35), (1, 2), (1, 7), (2, 6), (2, 38), (3, 4), (3, 14), (3, 33), (4, 15), (4, 20), (5, 7), (5, 27), (6, 7), (6, 31), (8, 70), (8, 73), (8, 83), (9, 13), (9, 19), (9, 24), (10, 11), (10, 16), (10, 51), (11, 12), (11, 18), (12, 17), (12, 54), (13, 21), (13, 23), (14, 15), (14, 49), (15, 26), (16, 18), (16, 42), (17, 18), (17, 46), (19, 21), (19, 25), (20, 26), (20, 65), (20, 86), (21, 22), (22, 23), (22, 25), (23, 24), (24, 25), (26, 63), (26, 87), (27, 36), (27, 65), (28, 29), (28, 35), (28, 36), (29, 30), (29, 39), (30, 37), (30, 38), (31, 37), (32, 33), (32, 34), (32, 48), (34, 50), (34, 57), (36, 39), (37, 39), (40, 66), (40, 67), (40, 79), (41, 47), (41, 56), (41, 61), (42, 52), (42, 63), (43, 44), (43, 51), (43, 52), (44, 45), (44, 55), (45, 53), (45, 54), (46, 53), (47, 58), (47, 60), (48, 49), (48, 50), (50, 64), (52, 55), (53, 55), (56, 58), (56, 62), (57, 64), (57, 65), (57, 88), (58, 59), (59, 60), (59, 62), (60, 61), (61, 62), (63, 64), (64, 89), (66, 69), (66, 78), (67, 69), (67, 81), (68, 71), (68, 77), (68, 88), (69, 80), (70, 74), (70, 84), (71, 76), (71, 89), (72, 75), (72, 77), (72, 86), (73, 74), (73, 82), (74, 85), (75, 76), (75, 87), (78, 79), (78, 80), (79, 81), (80, 81), (82, 83), (82, 85), (83, 84), (84, 85), (86, 87), (86, 94), (86, 100), (87, 95), (87, 101), (88, 89), (88, 109), (88, 115), (89, 110), (89, 116), (90, 92), (90, 97), (90, 103), (91, 92), (91, 98), (91, 104), (92, 96), (92, 102), (93, 94), (93, 95), (93, 96), (94, 97), (95, 98), (96, 97), (96, 98), (99, 100), (99, 101), (99, 102), (100, 103), (101, 104), (102, 103), (102, 104), (105, 107), (105, 112), (105, 118), (106, 107), (106, 113), (106, 119), (107, 111), (107, 117), (108, 109), (108, 110), (108, 111), (109, 112), (110, 113), (111, 112), (111, 113), (114, 115), (114, 116), (114, 117), (115, 118), (116, 119), (117, 118), (117, 119)])
me_mk2crewcabin_016.attributes.new('sharp_edge', 'BOOLEAN', 'EDGE').data.foreach_set('value', [ (min(e.vertices), max(e.vertices)) in _k for e in me_mk2crewcabin_016.edges])
_uv = me_mk2crewcabin_016.uv_layers.new(name='UV')
_uv.uv.foreach_set('vector', [0.9778, 0.0369, 0.8072, 0.0369, 0.8072, 0.1122, 0.8369, 0.1388, 0.9778, 0.1474, 0.9778, 0.02501, 0.9778, 0.0125, 0.7754, 0.0125, 0.7951, 0.02501, 0.8328, 0.1497, 0.8273, 0.1657, 0.9778, 0.1743, 0.9778, 0.1583, 0.7951, 0.1198, 0.7754, 0.1317, 0.8273, 0.1657, 0.8328, 0.1497, 0.7951, 0.02501, 0.7754, 0.0125, 0.7754, 0.1317, 0.7951, 0.1198, 0.9778, 0.0369, 0.9778, 0.02501, 0.7951, 0.02501, 0.8072, 0.0369, 0.8367, 0.1388, 0.8331, 0.1497, 0.9778, 0.1583, 0.9778, 0.1474, 0.8072, 0.1122, 0.7951, 0.1198, 0.8331, 0.1497, 0.8367, 0.1388, 0.8072, 0.0369, 0.7951, 0.02501, 0.7951, 0.1198, 0.8072, 0.1122, 0.9778, 0.0369, 0.9778, 0.1474, 0.8369, 0.1388, 0.8072, 0.1122, 0.8072, 0.0369, 0.8328, 0.1497, 0.9778, 0.1583, 0.9778, 0.1743, 0.8273, 0.1657, 0.7951, 0.1198, 0.8328, 0.1497, 0.8273, 0.1657, 0.7754, 0.1317, 0.7951, 0.02501, 0.7951, 0.1198, 0.7754, 0.1317, 0.7754, 0.0125, 0.9778, 0.0369, 0.8072, 0.0369, 0.7951, 0.02501, 0.9778, 0.02501, 0.8367, 0.1388, 0.9778, 0.1474, 0.9778, 0.1583, 0.8331, 0.1497, 0.8072, 0.1122, 0.8367, 0.1388, 0.8331, 0.1497, 0.7951, 0.1198, 0.8072, 0.0369, 0.8072, 0.1122, 0.7951, 0.1198, 0.7951, 0.02501, 0.9778, 0.02501, 0.7951, 0.02501, 0.7754, 0.0125, 0.9778, 0.0125, 0.1262, 0.7303, 0.1077, 0.7476, 0.1078, 0.5335, 0.1262, 0.5524, 0.6116, 0.02762, 0.6602, 0.02762, 0.6602, 0.1848, 0.6116, 0.1848, 0.4896, 0.02762, 0.6116, 0.02762, 0.6116, 0.1848, 0.4896, 0.1848, 0.291, 0.5626, 0.1372, 0.5626, 0.1372, 0.7195, 0.291, 0.7195, 0.1262, 0.5524, 0.1078, 0.5335, 0.3244, 0.5335, 0.306, 0.5524, 0.306, 0.5524, 0.306, 0.7303, 0.3243, 0.7476, 0.3244, 0.5335, 0.1372, 0.5626, 0.291, 0.5626, 0.306, 0.5524, 0.1262, 0.5524, 0.291, 0.5626, 0.291, 0.7195, 0.306, 0.7303, 0.306, 0.5524, 0.291, 0.7195, 0.1372, 0.7195, 0.1262, 0.7303, 0.306, 0.7303, 0.1372, 0.7195, 0.1372, 0.5626, 0.1262, 0.5524, 0.1262, 0.7303, 0.01239, 0.7802, 0.05006, 0.9839, 0.01239, 0.9839, 0.9778, 0.0369, 0.9778, 0.1474, 0.8369, 0.1388, 0.8072, 0.1122, 0.8072, 0.0369, 0.9778, 0.02501, 0.7951, 0.02501, 0.7754, 0.0125, 0.9778, 0.0125, 0.8328, 0.1497, 0.9778, 0.1583, 0.9778, 0.1743, 0.8273, 0.1657, 0.7951, 0.1198, 0.8328, 0.1497, 0.8273, 0.1657, 0.7754, 0.1317, 0.7951, 0.02501, 0.7951, 0.1198, 0.7754, 0.1317, 0.7754, 0.0125, 0.9778, 0.0369, 0.8072, 0.0369, 0.7951, 0.02501, 0.9778, 0.02501, 0.8367, 0.1388, 0.9778, 0.1474, 0.9778, 0.1583, 0.8331, 0.1497, 0.8072, 0.1122, 0.8367, 0.1388, 0.8331, 0.1497, 0.7951, 0.1198, 0.8072, 0.0369, 0.8072, 0.1122, 0.7951, 0.1198, 0.7951, 0.02501, 0.9778, 0.0369, 0.8072, 0.0369, 0.8072, 0.1122, 0.8369, 0.1388, 0.9778, 0.1474, 0.8328, 0.1497, 0.8273, 0.1657, 0.9778, 0.1743, 0.9778, 0.1583, 0.7951, 0.1198, 0.7754, 0.1317, 0.8273, 0.1657, 0.8328, 0.1497, 0.7951, 0.02501, 0.7754, 0.0125, 0.7754, 0.1317, 0.7951, 0.1198, 0.9778, 0.0369, 0.9778, 0.02501, 0.7951, 0.02501, 0.8072, 0.0369, 0.8367, 0.1388, 0.8331, 0.1497, 0.9778, 0.1583, 0.9778, 0.1474, 0.8072, 0.1122, 0.7951, 0.1198, 0.8331, 0.1497, 0.8367, 0.1388, 0.8072, 0.0369, 0.7951, 0.02501, 0.7951, 0.1198, 0.8072, 0.1122, 0.9778, 0.02501, 0.9778, 0.0125, 0.7754, 0.0125, 0.7951, 0.02501, 0.6116, 0.02762, 0.6116, 0.1848, 0.6602, 0.1848, 0.6602, 0.02762, 0.4896, 0.02762, 0.4896, 0.1848, 0.6116, 0.1848, 0.6116, 0.02762, 0.291, 0.5626, 0.291, 0.7195, 0.1372, 0.7195, 0.1372, 0.5626, 0.6748, 0.7123, 0.6748, 0.7456, 0.8219, 0.7123, 0.306, 0.5524, 0.3244, 0.5335, 0.3243, 0.7476, 0.306, 0.7303, 0.01239, 0.7802, 0.05006, 0.7802, 0.05006, 0.9839, 0.5671, 0.7876, 0.2165, 0.7876, 0.1778, 0.7739, 0.5906, 0.7739, 0.1372, 0.5626, 0.1262, 0.5524, 0.306, 0.5524, 0.291, 0.5626, 0.291, 0.5626, 0.306, 0.5524, 0.306, 0.7303, 0.291, 0.7195, 0.291, 0.7195, 0.306, 0.7303, 0.1262, 0.7303, 0.1372, 0.7195, 0.1372, 0.7195, 0.1262, 0.7303, 0.1262, 0.5524, 0.1372, 0.5626, 0.01239, 0.7802, 0.05006, 0.7802, 0.01239, 0.9839, 0.2165, 0.7876, 0.2165, 0.9651, 0.1778, 0.9788, 0.1778, 0.7739, 0.5671, 0.7876, 0.5671, 0.9651, 0.5491, 0.9468, 0.5491, 0.806, 0.6597, 0.7123, 0.6597, 0.7456, 0.8068, 0.7123, 0.6597, 0.7123, 0.5126, 0.7123, 0.6597, 0.7456, 0.3543, 0.7456, 0.6597, 0.7456, 0.5126, 0.7123, 0.3543, 0.7123, 0.9802, 0.7456, 0.9802, 0.7123, 0.8068, 0.7123, 0.6597, 0.7456, 0.6165, 0.7876, 0.9463, 0.7876, 0.9311, 0.8044, 0.6368, 0.8044, 0.6165, 0.9651, 0.9463, 0.9651, 0.9808, 0.9788, 0.5906, 0.9788, 0.6165, 0.7876, 0.6165, 0.9651, 0.5906, 0.9788, 0.5906, 0.7739, 0.6748, 0.7456, 0.6748, 0.7123, 0.5277, 0.7123, 0.306, 0.7303, 0.3243, 0.7476, 0.1077, 0.7476, 0.1262, 0.7303, 0.6602, 0.02762, 0.6602, 0.1848, 0.7445, 0.1848, 0.7445, 0.02762, 0.2165, 0.9651, 0.5671, 0.9651, 0.5906, 0.9788, 0.1778, 0.9788, 0.5671, 0.9651, 0.5671, 0.7876, 0.5906, 0.7739, 0.5906, 0.9788, 0.306, 0.7303, 0.1262, 0.7303, 0.1077, 0.7476, 0.3243, 0.7476, 0.6368, 0.8044, 0.9311, 0.8044, 0.9311, 0.9483, 0.6368, 0.9483, 0.2378, 0.806, 0.5491, 0.806, 0.5491, 0.9468, 0.2378, 0.9468, 0.9463, 0.9651, 0.9463, 0.7876, 0.9808, 0.7739, 0.9808, 0.9788, 0.2165, 0.7876, 0.5671, 0.7876, 0.5491, 0.806, 0.2378, 0.806, 0.9463, 0.9651, 0.6165, 0.9651, 0.6368, 0.9483, 0.9311, 0.9483, 0.6165, 0.9651, 0.6165, 0.7876, 0.6368, 0.8044, 0.6368, 0.9483, 0.2165, 0.9651, 0.2165, 0.7876, 0.2378, 0.806, 0.2378, 0.9468, 0.05006, 0.7802, 0.05006, 0.9839, 0.01239, 0.9839, 0.9463, 0.7876, 0.9463, 0.9651, 0.9311, 0.9483, 0.9311, 0.8044, 0.5671, 0.9651, 0.2165, 0.9651, 0.2378, 0.9468, 0.5491, 0.9468, 0.9463, 0.7876, 0.6165, 0.7876, 0.5906, 0.7739, 0.9808, 0.7739, 0.6602, 0.02762, 0.7445, 0.02762, 0.7445, 0.1848, 0.6602, 0.1848, 0.1262, 0.5524, 0.306, 0.5524, 0.3244, 0.5335, 0.1078, 0.5335, 0.1262, 0.7303, 0.1262, 0.5524, 0.1078, 0.5335, 0.1077, 0.7476, 0.9802, 0.7456, 0.9802, 0.7123, 0.8219, 0.7123, 0.6748, 0.7456, 0.5277, 0.7123, 0.3543, 0.7123, 0.3543, 0.7456, 0.6748, 0.7456, 0.1172, 0.7914, 0.1172, 0.9537, 0.09522, 0.9537, 0.09522, 0.7914, 0.1573, 0.7914, 0.1573, 0.9537, 0.1457, 0.9537, 0.1457, 0.7914, 0.1573, 0.9537, 0.1573, 0.7914, 0.1457, 0.7914, 0.1457, 0.9537, 0.1172, 0.9537, 0.1268, 0.9675, 0.1457, 0.9675, 0.1457, 0.9537, 0.1172, 0.7914, 0.1172, 0.9537, 0.1457, 0.9537, 0.1457, 0.7914, 0.1268, 0.9675, 0.1172, 0.9537, 0.1457, 0.9537, 0.1457, 0.9675, 0.1172, 0.9537, 0.1172, 0.7914, 0.1457, 0.7914, 0.1457, 0.9537, 0.08559, 0.9537, 0.08559, 0.7914, 0.09522, 0.7914, 0.09522, 0.9537, 0.08559, 0.7914, 0.08559, 0.9537, 0.09522, 0.9537, 0.09522, 0.7914, 0.1172, 0.9537, 0.1172, 0.7914, 0.09522, 0.7914, 0.09522, 0.9537, 0.1268, 0.9675, 0.1172, 0.9537, 0.1172, 0.9797, 0.1268, 0.9797, 0.1172, 0.9537, 0.1268, 0.9675, 0.1268, 0.9797, 0.1172, 0.9797, 0.1172, 0.7914, 0.09522, 0.7914, 0.09522, 0.9537, 0.1172, 0.9537, 0.1573, 0.7914, 0.1457, 0.7914, 0.1457, 0.9537, 0.1573, 0.9537, 0.1573, 0.9537, 0.1457, 0.9537, 0.1457, 0.7914, 0.1573, 0.7914, 0.1172, 0.9537, 0.1457, 0.9537, 0.1457, 0.9675, 0.1268, 0.9675, 0.1172, 0.7914, 0.1457, 0.7914, 0.1457, 0.9537, 0.1172, 0.9537, 0.1268, 0.9675, 0.1457, 0.9675, 0.1457, 0.9537, 0.1172, 0.9537, 0.1172, 0.9537, 0.1457, 0.9537, 0.1457, 0.7914, 0.1172, 0.7914, 0.08559, 0.9537, 0.09522, 0.9537, 0.09522, 0.7914, 0.08559, 0.7914, 0.08559, 0.7914, 0.09522, 0.7914, 0.09522, 0.9537, 0.08559, 0.9537, 0.1172, 0.9537, 0.09522, 0.9537, 0.09522, 0.7914, 0.1172, 0.7914, 0.1268, 0.9675, 0.1268, 0.9797, 0.1172, 0.9797, 0.1172, 0.9537, 0.1172, 0.9537, 0.1172, 0.9797, 0.1268, 0.9797, 0.1268, 0.9675])
me_mk2crewcabin_016.materials.append(mat_material)
me_mk2crewcabin_016.use_remesh_preserve_volume = False
me_mk2crewcabin_016.use_remesh_preserve_attributes = False
me_mk2crewcabin_016.use_mirror_vertex_groups = False
me_mk2crewcabin_016.update()
me_mk2crewcabin_016.normals_split_custom_set([tuple(v) for v in zip(*[iter([0.0, 1.0, -4.988e-08, 0.0, 1.0, -4.788e-08, 0.0, 1.0, -4.788e-08, 0.0, 1.0, -4.788e-08, 0.0, 1.0, -4.988e-08, 0.001342, 1.0, -1.098e-07, 0.001633, 1.0, -0.006263, 0.0, 1.0, -1.631e-07, 0.0, 1.0, -2.333e-07, -5.586e-08, 1.0, -2.719e-07, -5.586e-08, 1.0, -2.719e-07, 0.0, 1.0, -5.959e-07, 0.0, 1.0, -5.959e-07, -3.983e-08, 1.0, 2.61e-08, -3.984e-08, 1.0, 2.61e-08, -5.586e-08, 1.0, -2.719e-07, -5.586e-08, 1.0, -2.719e-07, 0.0, 1.0, -2.333e-07, 0.0, 1.0, -1.631e-07, -3.984e-08, 1.0, 2.61e-08, -3.983e-08, 1.0, 2.61e-08, 0.0, 0.7549, 0.6559, 0.0, 0.7549, 0.6559, 0.0, 0.7549, 0.6559, 0.0, 0.7549, 0.6559, 0.03146, 0.7549, -0.6551, 0.03146, 0.7549, -0.6551, 0.0, 0.7553, -0.6554, 0.0, 0.7553, -0.6554, 0.4279, 0.7549, -0.4971, 0.4279, 0.7549, -0.4971, 0.4279, 0.7549, -0.4971, 0.4279, 0.7549, -0.4971, 0.6559, 0.7549, -1.713e-06, 0.6559, 0.7549, -1.713e-06, 0.6559, 0.7549, -1.713e-06, 0.6559, 0.7549, -1.713e-06, 0.0, -1.0, -2.467e-07, 0.0, -1.0, -2.467e-07, 2.656e-08, -1.0, -2.54e-07, 2.656e-08, -1.0, -2.54e-07, 2.656e-08, -1.0, -2.54e-07, 5.586e-08, -1.0, 0.0, 0.0, -1.0, 0.0, 0.0, -1.0, 0.0, 5.586e-08, -1.0, 0.0, 3.983e-08, -1.0, -7.996e-09, 5.586e-08, -1.0, 0.0, 5.586e-08, -1.0, 0.0, 3.984e-08, -1.0, -7.996e-09, 0.0, -1.0, -7.344e-09, 3.983e-08, -1.0, -7.996e-09, 3.984e-08, -1.0, -7.996e-09, 4.992e-06, -1.0, -0.004506, 0.0, -0.7079, 0.7064, 0.0, -0.7079, 0.7064, 0.0, -0.7079, 0.7064, 0.0, -0.7079, 0.7064, 0.03389, -0.7079, -0.7055, 0.0, -0.7083, -0.7059, 0.0, -0.7083, -0.7059, 0.03389, -0.7079, -0.7055, 0.4608, -0.7079, -0.5354, 0.4608, -0.7079, -0.5354, 0.4608, -0.7079, -0.5354, 0.4608, -0.7079, -0.5354, 0.7064, -0.7078, -2.012e-06, 0.7064, -0.7078, -2.012e-06, 0.7064, -0.7078, -2.012e-06, 0.7064, -0.7078, -2.012e-06, 0.0, -1.0, 0.0, 0.0, -1.0, -7.344e-09, 4.992e-06, -1.0, -0.004506, -7.707e-06, -1.0, -0.007718, 0.00457, 0.005327, 1.0, 0.007005, 0.002896, 1.0, 0.0001312, 0.002746, 1.0, 0.0002568, 0.005376, 1.0, -0.6524, -1.995e-07, 0.7579, -0.6524, -1.995e-07, 0.7579, -0.6524, -1.995e-07, 0.7579, -0.6524, -1.995e-07, 0.7579, -3.799e-08, -2.794e-07, 1.0, -0.04798, -2.793e-07, 0.9988, -0.04798, -2.793e-07, 0.9988, -3.799e-08, -2.794e-07, 1.0, -2.196e-07, -3.767e-07, 1.0, -2.196e-07, -3.767e-07, 1.0, -2.196e-07, -3.767e-07, 1.0, -2.196e-07, -3.767e-07, 1.0, 0.0002568, 0.005376, 1.0, 0.0001312, 0.002746, 1.0, 0.0001404, -0.002704, 1.0, 0.0002558, -0.004926, 1.0, -0.0002558, -0.004926, 1.0, -0.004643, -0.004868, 1.0, -0.006794, -0.002878, 1.0, -0.0001404, -0.002704, 1.0, -0.4963, -2.689e-07, 0.8682, -0.4963, -2.689e-07, 0.8682, -0.4963, -2.689e-07, 0.8682, -0.4963, -2.689e-07, 0.8682, 2.777e-06, 0.753, 0.6581, 2.777e-06, 0.753, 0.6581, 2.777e-06, 0.753, 0.6581, 2.777e-06, 0.753, 0.6581, 0.4963, -3.654e-07, 0.8682, 0.4963, -3.654e-07, 0.8682, 0.4963, -3.654e-07, 0.8682, 0.4963, -3.654e-07, 0.8682, -0.0004932, -0.753, 0.6581, -0.0004932, -0.753, 0.6581, -0.0004932, -0.753, 0.6581, -0.0004932, -0.753, 0.6581, -1.0, 0.0, -5.962e-07, -1.0, 0.0, -5.962e-07, -1.0, 0.0, -5.962e-07, 0.0, 1.0, -4.988e-08, 0.0, 1.0, -4.988e-08, 0.0, 1.0, -5.188e-08, 0.0, 1.0, -5.188e-08, 0.0, 1.0, -5.188e-08, -0.001246, 1.0, -7.499e-07, 0.0, 1.0, -3.808e-07, 0.0, 1.0, -2.712e-07, -0.001633, 1.0, -0.006263, 5.586e-08, 1.0, -2.98e-07, 0.0, 1.0, -5.959e-07, 0.0, 1.0, -5.959e-07, 5.586e-08, 1.0, -2.98e-07, 3.983e-08, 1.0, -8.182e-09, 5.586e-08, 1.0, -2.98e-07, 5.586e-08, 1.0, -2.98e-07, 3.984e-08, 1.0, -8.182e-09, 0.0, 1.0, -3.808e-07, 3.983e-08, 1.0, -8.182e-09, 3.984e-08, 1.0, -8.182e-09, 0.0, 1.0, -2.712e-07, 0.0, 0.7549, 0.6559, 0.0, 0.7549, 0.6559, 0.0, 0.7549, 0.6559, 0.0, 0.7549, 0.6559, -0.03146, 0.7549, -0.6551, 0.0, 0.7553, -0.6554, 0.0, 0.7553, -0.6554, -0.03146, 0.7549, -0.6551, -0.4279, 0.7549, -0.4971, -0.4279, 0.7549, -0.4971, -0.4279, 0.7549, -0.4971, -0.4279, 0.7549, -0.4971, -0.6559, 0.7549, -1.743e-06, -0.6559, 0.7549, -1.743e-06, -0.6559, 0.7549, -1.743e-06, -0.6559, 0.7549, -1.743e-06, 0.0, -1.0, -2.467e-07, -2.656e-08, -1.0, -2.394e-07, -2.656e-08, -1.0, -2.394e-07, -2.656e-08, -1.0, -2.394e-07, 0.0, -1.0, -2.467e-07, -5.586e-08, -1.0, -2.61e-08, -5.586e-08, -1.0, -2.61e-08, 0.0, -1.0, 0.0, 0.0, -1.0, 0.0, -3.983e-08, -1.0, -2.61e-08, -3.984e-08, -1.0, -2.61e-08, -5.586e-08, -1.0, -2.61e-08, -5.586e-08, -1.0, -2.61e-08, 0.0, -1.0, -1.4e-07, -5e-06, -1.0, -0.004506, -3.984e-08, -1.0, -2.61e-08, -3.983e-08, -1.0, -2.61e-08, 0.0, -0.7079, 0.7064, 0.0, -0.7079, 0.7064, 0.0, -0.7079, 0.7064, 0.0, -0.7079, 0.7064, -0.03389, -0.7079, -0.7055, -0.03389, -0.7079, -0.7055, 0.0, -0.7083, -0.7059, 0.0, -0.7083, -0.7059, -0.4608, -0.7079, -0.5354, -0.4608, -0.7079, -0.5354, -0.4608, -0.7079, -0.5354, -0.4608, -0.7079, -0.5354, -0.7064, -0.7078, -1.985e-06, -0.7064, -0.7078, -1.985e-06, -0.7064, -0.7078, -1.985e-06, -0.7064, -0.7078, -1.985e-06, 0.0, -1.0, -2.589e-07, 5.498e-06, -1.0, -0.007718, -5e-06, -1.0, -0.004506, 0.0, -1.0, -1.4e-07, 0.6524, -1.854e-07, 0.7579, 0.6524, -1.854e-07, 0.7579, 0.6524, -1.854e-07, 0.7579, 0.6524, -1.854e-07, 0.7579, -3.799e-08, -2.794e-07, 1.0, -3.799e-08, -2.794e-07, 1.0, 0.04798, -2.789e-07, 0.9988, 0.04798, -2.789e-07, 0.9988, 1.656e-07, -3.767e-07, 1.0, 1.656e-07, -3.767e-07, 1.0, 1.656e-07, -3.767e-07, 1.0, 1.656e-07, -3.767e-07, 1.0, 0.0, 1.0, 0.0, 0.0, 1.0, 7.382e-09, 0.00151, 1.0, 0.000473, 0.0002558, -0.004926, 1.0, 0.0001404, -0.002704, 1.0, 0.006794, -0.002878, 1.0, 0.004643, -0.004868, 1.0, -1.0, 0.0, -5.962e-07, -1.0, 0.0, -5.962e-07, -1.0, 0.0, -5.962e-07, 1.842e-07, 0.0, -1.0, -1.012e-07, 0.0, -1.0, -1.665e-07, 0.0, -1.0, -3.818e-12, 0.0, -1.0, 0.4963, -2.806e-07, 0.8682, 0.4963, -2.806e-07, 0.8682, 0.4963, -2.806e-07, 0.8682, 0.4963, -2.806e-07, 0.8682, -2.772e-06, 0.753, 0.6581, -2.772e-06, 0.753, 0.6581, -2.772e-06, 0.753, 0.6581, -2.772e-06, 0.753, 0.6581, -0.4963, -3.738e-07, 0.8682, -0.4963, -3.738e-07, 0.8682, -0.4963, -3.738e-07, 0.8682, -0.4963, -3.738e-07, 0.8682, 0.0004932, -0.753, 0.6581, 0.0004932, -0.753, 0.6581, 0.0004932, -0.753, 0.6581, 0.0004932, -0.753, 0.6581, 1.0, 0.0, 5.962e-07, 1.0, 0.0, 5.962e-07, 1.0, 0.0, 5.962e-07, -1.012e-07, 0.0, -1.0, -1.022e-07, 0.0, -1.0, -1.635e-07, 0.0, -1.0, -1.665e-07, 0.0, -1.0, -1.0, 2.964e-09, 0.0, -1.0, 2.964e-09, 0.0, -1.0, 2.964e-09, 0.0, -1.0, 2.964e-09, 0.0, -0.003857, -1.0, 0.006685, 0.0, -1.0, 0.0, 0.002259, -1.0, 0.003899, -0.003857, -1.0, 0.006685, -0.002259, -1.0, 0.003899, 0.0, -1.0, 0.0, 0.0, -1.0, 0.0, 0.0, -1.0, 0.0, -0.002259, -1.0, 0.003899, 0.0, -1.0, 0.0, 0.0, -1.0, 0.0, 0.0, -1.0, 0.0, 0.002259, -1.0, 0.003899, 0.0, -1.0, 0.0, 0.0, -1.0, 0.0, 0.0, -1.0, 0.0, 0.0, -1.0, 0.0, 0.0, -1.0, 0.0, -1.862e-07, 0.0, -1.0, 1.022e-07, 0.0, -1.0, 1.635e-07, 0.0, -1.0, -3.121e-12, 0.0, -1.0, -1.842e-07, 0.0, -1.0, -1.862e-07, 0.0, -1.0, -3.121e-12, 0.0, -1.0, -3.818e-12, 0.0, -1.0, 0.0, 1.0, 7.382e-09, 0.0, 1.0, 0.0, 0.0, 1.0, 0.0, 0.004643, -0.004868, 1.0, 0.006794, -0.002878, 1.0, 0.007005, 0.002896, 1.0, 0.00457, 0.005327, 1.0, 1.0, 8.145e-09, 3.017e-06, 1.0, 8.145e-09, 3.017e-06, 1.0, 8.145e-09, 3.017e-06, 1.0, 8.145e-09, 3.017e-06, -1.022e-07, 0.0, -1.0, 1.862e-07, 0.0, -1.0, -3.121e-12, 0.0, -1.0, -1.635e-07, 0.0, -1.0, 1.862e-07, 0.0, -1.0, 1.842e-07, 0.0, -1.0, -3.818e-12, 0.0, -1.0, -3.121e-12, 0.0, -1.0, -0.004643, -0.004868, 1.0, -0.00457, 0.005327, 1.0, -0.007005, 0.002896, 1.0, -0.006794, -0.002878, 1.0, 0.0, 4.334e-07, -1.0, 0.0, 4.334e-07, -1.0, 0.0, 4.334e-07, -1.0, 0.0, 4.334e-07, -1.0, 0.0, 4.334e-07, -1.0, 0.0, 4.334e-07, -1.0, 0.0, 4.334e-07, -1.0, 0.0, 4.334e-07, -1.0, 1.022e-07, 0.0, -1.0, 1.012e-07, 0.0, -1.0, 1.665e-07, 0.0, -1.0, 1.635e-07, 0.0, -1.0, 0.0, -1.0, 0.0, 0.0, -1.0, 0.0, 0.0, -1.0, 0.0, 0.0, -1.0, 0.0, 0.0, 1.0, 1.844e-06, 0.0, 1.0, 1.844e-06, 0.0, 1.0, 1.844e-06, 0.0, 1.0, 1.844e-06, 1.0, 2.879e-09, 0.0, 1.0, 2.879e-09, 0.0, 1.0, 2.879e-09, 0.0, 1.0, 2.879e-09, 0.0, 1.0, 1.8e-07, 3.012e-06, 1.0, 1.8e-07, 3.012e-06, 1.0, 1.8e-07, 3.012e-06, 1.0, 1.8e-07, 3.012e-06, 1.0, 0.0, 5.962e-07, 1.0, 0.0, 5.962e-07, 1.0, 0.0, 5.962e-07, -1.0, 1.8e-07, -3.012e-06, -1.0, 1.8e-07, -3.012e-06, -1.0, 1.8e-07, -3.012e-06, -1.0, 1.8e-07, -3.012e-06, 0.0, 1.0, 9.222e-07, 0.0, 1.0, 9.222e-07, 0.0, 1.0, 9.222e-07, 0.0, 1.0, 9.222e-07, 1.012e-07, 0.0, -1.0, -1.842e-07, 0.0, -1.0, -3.818e-12, 0.0, -1.0, 1.665e-07, 0.0, -1.0, -1.0, 0.0, 3.017e-06, -1.0, 0.0, 3.017e-06, -1.0, 0.0, 3.017e-06, -1.0, 0.0, 3.017e-06, -0.0002568, 0.005376, 1.0, -0.0002558, -0.004926, 1.0, -0.0001404, -0.002704, 1.0, -0.001552, 0.003444, 1.0, -0.00457, 0.005327, 1.0, -0.0002568, 0.005376, 1.0, -0.001552, 0.003444, 1.0, -0.007005, 0.002896, 1.0, 0.0, 1.0, 1.013e-07, 0.0, 1.0, 1.013e-07, 0.00151, 1.0, 0.000473, 0.0, 1.0, 7.382e-09, 0.0, 1.0, 0.0, 0.0, 1.0, 0.0, 0.0, 1.0, 0.0, 0.0, 1.0, 7.382e-09, 0.0, -7.627e-07, 1.0, 0.0, -7.627e-07, 1.0, 0.0, -7.627e-07, 1.0, 0.0, -7.627e-07, 1.0, 0.0, 8.898e-07, -1.0, 0.0, 8.898e-07, -1.0, 0.0, 8.898e-07, -1.0, 0.0, 8.898e-07, -1.0, 0.0, 1.083e-06, -1.0, 0.0, 1.083e-06, -1.0, 0.0, 1.083e-06, -1.0, 0.0, 1.083e-06, -1.0, -7.025e-08, 1.0, -2.196e-07, -6.02e-08, 1.0, -1.882e-07, -1.254e-07, 1.0, -3.921e-07, -1.254e-07, 1.0, -3.921e-07, -1.0, -1.632e-07, 0.0, -1.0, -1.632e-07, 0.0, -1.0, -1.632e-07, 0.0, -1.0, -1.632e-07, 0.0, 6.02e-08, -1.0, -1.719e-07, 7.025e-08, -1.0, -8.501e-08, 1.254e-07, -1.0, 3.921e-07, 1.254e-07, -1.0, 3.921e-07, -1.0, -1.341e-07, 0.0, -1.0, -1.341e-07, 0.0, -1.0, -1.341e-07, 0.0, -1.0, -1.341e-07, 0.0, 1.0, -1.475e-08, 0.0, 1.0, -1.475e-08, 0.0, 1.0, -1.475e-08, 0.0, 1.0, -1.475e-08, 0.0, 1.0, 5.969e-08, 0.0, 1.0, 5.969e-08, 0.0, 1.0, 5.969e-08, 0.0, 1.0, 5.969e-08, 0.0, 0.0, -1.083e-06, 1.0, 0.0, -1.083e-06, 1.0, 0.0, -1.083e-06, 1.0, 0.0, -1.083e-06, 1.0, -6.02e-08, 1.0, -1.882e-07, -7.025e-08, 1.0, -2.196e-07, 0.0, 1.0, 0.0, 0.0, 1.0, 0.0, 7.025e-08, -1.0, -8.501e-08, 6.02e-08, -1.0, -1.719e-07, 0.0, -1.0, -6.925e-07, 0.0, -1.0, -6.925e-07, 0.0, -7.627e-07, 1.0, 0.0, -7.627e-07, 1.0, 0.0, -7.627e-07, 1.0, 0.0, -7.627e-07, 1.0, 0.0, 8.898e-07, -1.0, 0.0, 8.898e-07, -1.0, 0.0, 8.898e-07, -1.0, 0.0, 8.898e-07, -1.0, 0.0, 1.083e-06, -1.0, 0.0, 1.083e-06, -1.0, 0.0, 1.083e-06, -1.0, 0.0, 1.083e-06, -1.0, 7.025e-08, 1.0, -1.447e-07, 1.254e-07, 1.0, -2.583e-07, 1.254e-07, 1.0, -2.583e-07, 6.019e-08, 1.0, -1.24e-07, 1.0, 0.0, 0.0, 1.0, 0.0, 0.0, 1.0, 0.0, 0.0, 1.0, 0.0, 0.0, -6.019e-08, -1.0, -1.72e-07, -1.254e-07, -1.0, 3.921e-07, -1.254e-07, -1.0, 3.921e-07, -7.025e-08, -1.0, -8.5e-08, 1.0, 2.687e-07, 0.0, 1.0, 2.687e-07, 0.0, 1.0, 2.687e-07, 0.0, 1.0, 2.687e-07, 0.0, -1.0, 0.0, 0.0, -1.0, 0.0, 0.0, -1.0, 0.0, 0.0, -1.0, 0.0, 0.0, -1.0, 0.0, 0.0, -1.0, 0.0, 0.0, -1.0, 0.0, 0.0, -1.0, 0.0, 0.0, 0.0, -1.083e-06, 1.0, 0.0, -1.083e-06, 1.0, 0.0, -1.083e-06, 1.0, 0.0, -1.083e-06, 1.0, 6.019e-08, 1.0, -1.24e-07, 0.0, 1.0, 0.0, 0.0, 1.0, 0.0, 7.025e-08, 1.0, -1.447e-07, -7.025e-08, -1.0, -8.5e-08, 0.0, -1.0, -6.925e-07, 0.0, -1.0, -6.925e-07, -6.019e-08, -1.0, -1.72e-07])] * 3)])

# ---- objects
ob_small_platform = bpy.data.objects.new('Small Platform', None)
ob_front = bpy.data.objects.new('Front', me_front)
ob_front_col = bpy.data.objects.new('Front_Col', me_sp_border_rear_col_004)
ob_sides = bpy.data.objects.new('Sides', me_sides)
ob_border_col_right = bpy.data.objects.new('Border_Col_Right', me_border_col_right)
ob_border_col_right_001 = bpy.data.objects.new('Border_Col_Right.001', me_border_col_right_001)
ob_border_col_left = bpy.data.objects.new('Border_Col_Left', me_border_col_left)
ob_border_col_left_001 = bpy.data.objects.new('Border_Col_Left.001', me_border_col_left_001)
ob_rear = bpy.data.objects.new('Rear', me_rear)
ob_rear_col = bpy.data.objects.new('Rear_Col', me_sp_border_rear_col_002)
ob_collision_1 = bpy.data.objects.new('Collision_1', me_cube_013)
ob_collision_2 = bpy.data.objects.new('Collision_2', me_cube_012)
ob_model = bpy.data.objects.new('Model', me_mk2crewcabin_016)

# ---- transforms, parenting, visibility, modifiers, constraints
ob_small_platform.location = (0.0, 0.0, 0.0)
ob_small_platform.rotation_euler = (1.571, 0.0, 0.0)
ob_small_platform.empty_image_offset = (0.0, 0.0)
ob_small_platform.lineart.crease_threshold = 0.0
ob_front.parent = ob_small_platform
ob_front.matrix_parent_inverse = Matrix(((1.0, 0.0, 0.0, 0.0), (0.0, -4.371e-08, 1.0, 0.0), (0.0, -1.0, -4.371e-08, 0.0), (0.0, 0.0, 0.0, 1.0)))
ob_front.location = (0.0, 0.0, 0.0)
ob_front.rotation_mode = 'QUATERNION'
ob_front.rotation_quaternion = (-4.371e-08, 1.0, 0.0, 0.0)
ob_front.lineart.crease_threshold = 0.0
ob_front_col.parent = ob_front
ob_front_col.matrix_parent_inverse = Matrix(((1.0, 0.0, 0.0, 0.0), (0.0, -1.0, -8.742e-08, 0.0), (0.0, 8.742e-08, -1.0, 0.0), (0.0, 0.0, 0.0, 1.0)))
ob_front_col.location = (0.0, 0.0, 0.0)
ob_front_col.rotation_mode = 'QUATERNION'
ob_front_col.rotation_quaternion = (1.0, 0.0, 0.0, 0.0)
ob_front_col.hide_viewport = True
ob_front_col.lineart.crease_threshold = 0.0
ob_sides.parent = ob_small_platform
ob_sides.matrix_parent_inverse = Matrix(((1.0, 0.0, 0.0, 0.0), (0.0, -4.371e-08, 1.0, 0.0), (0.0, -1.0, -4.371e-08, 0.0), (0.0, 0.0, 0.0, 1.0)))
ob_sides.location = (0.0, 0.0, 0.0)
ob_sides.rotation_mode = 'QUATERNION'
ob_sides.rotation_quaternion = (-4.371e-08, 1.0, 0.0, 0.0)
ob_sides.lineart.crease_threshold = 0.0
_m = ob_sides.modifiers.new('EdgeSplit', 'EDGE_SPLIT')
ob_border_col_right.parent = ob_sides
ob_border_col_right.location = (0.0, 0.0, 0.0)
ob_border_col_right.rotation_mode = 'QUATERNION'
ob_border_col_right.rotation_quaternion = (0.7071, 0.7071, 0.0, -0.0)
ob_border_col_right.scale = (1.0, 0.5, 1.0)
ob_border_col_right.hide_viewport = True
ob_border_col_right.lineart.crease_threshold = 0.0
ob_border_col_right_001.parent = ob_border_col_right
ob_border_col_right_001.location = (0.0, 0.0, 0.0)
ob_border_col_right_001.rotation_mode = 'QUATERNION'
ob_border_col_right_001.rotation_quaternion = (1.0, 0.0, 0.0, 0.0)
ob_border_col_right_001.hide_viewport = True
ob_border_col_right_001.lineart.crease_threshold = 0.0
ob_border_col_left.parent = ob_sides
ob_border_col_left.location = (0.0, 0.0, 0.0)
ob_border_col_left.rotation_mode = 'QUATERNION'
ob_border_col_left.rotation_quaternion = (0.7071, 0.7071, 0.0, -0.0)
ob_border_col_left.scale = (1.0, 0.5, 1.0)
ob_border_col_left.hide_viewport = True
ob_border_col_left.lineart.crease_threshold = 0.0
ob_border_col_left_001.parent = ob_border_col_left
ob_border_col_left_001.location = (0.0, 0.0, 0.0)
ob_border_col_left_001.rotation_mode = 'QUATERNION'
ob_border_col_left_001.rotation_quaternion = (1.0, 0.0, 0.0, 0.0)
ob_border_col_left_001.hide_viewport = True
ob_border_col_left_001.lineart.crease_threshold = 0.0
ob_rear.parent = ob_small_platform
ob_rear.matrix_parent_inverse = Matrix(((1.0, 0.0, 0.0, 0.0), (0.0, -4.371e-08, 1.0, 0.0), (0.0, -1.0, -4.371e-08, 0.0), (0.0, 0.0, 0.0, 1.0)))
ob_rear.location = (0.0, 0.0, 0.0)
ob_rear.rotation_mode = 'QUATERNION'
ob_rear.rotation_quaternion = (-4.371e-08, 1.0, 0.0, 0.0)
ob_rear.lineart.crease_threshold = 0.0
ob_rear_col.parent = ob_rear
ob_rear_col.matrix_parent_inverse = Matrix(((1.0, 0.0, 0.0, 0.0), (0.0, -1.0, -8.742e-08, 0.0), (0.0, 8.742e-08, -1.0, 0.0), (0.0, 0.0, 0.0, 1.0)))
ob_rear_col.location = (0.0, 0.0, 0.0)
ob_rear_col.rotation_mode = 'QUATERNION'
ob_rear_col.rotation_quaternion = (1.0, 0.0, 0.0, 0.0)
ob_rear_col.scale = (1.0, 1.0, 1.0)
ob_rear_col.hide_viewport = True
ob_rear_col.lineart.crease_threshold = 0.0
ob_collision_1.parent = ob_small_platform
ob_collision_1.location = (0.0, 0.0, 0.0)
ob_collision_1.hide_viewport = True
ob_collision_1.lineart.crease_threshold = 0.0
ob_collision_2.parent = ob_small_platform
ob_collision_2.location = (0.0, 0.0, 0.0)
ob_collision_2.hide_viewport = True
ob_collision_2.lineart.crease_threshold = 0.0
ob_model.parent = ob_small_platform
ob_model.location = (0.0, 0.0, 0.0)
ob_model.rotation_mode = 'ZYX'
ob_model.lineart.crease_threshold = 0.0
_m = ob_model.modifiers.new('EdgeSplit', 'EDGE_SPLIT')
_m.use_edge_angle = False

# ---- collection membership
col_collection_1.objects.link(ob_small_platform)
col_collection_1.objects.link(ob_front)
col_collection_1.objects.link(ob_front_col)
col_collection_1.objects.link(ob_sides)
col_collection_1.objects.link(ob_border_col_right)
col_collection_1.objects.link(ob_border_col_right_001)
col_collection_1.objects.link(ob_border_col_left)
col_collection_1.objects.link(ob_border_col_left_001)
col_collection_1.objects.link(ob_rear)
col_collection_1.objects.link(ob_rear_col)
col_collection_1.objects.link(ob_collision_1)
col_collection_1.objects.link(ob_collision_2)
col_collection_1.objects.link(ob_model)

# ---- scene / render settings (as saved in the file)
scene.frame_start = 1; scene.frame_end = 60; scene.frame_set(1)
scene.render.engine = 'BLENDER_EEVEE_NEXT'
scene.render.resolution_percentage = 50
scene.render.dither_intensity = 0.0
scene.cycles.use_denoising = False
scene.cycles.samples = 128
scene.cycles.sampling_pattern = 'TABULATED_SOBOL'
scene.cycles.light_sampling_threshold = 0.0
scene.cycles.use_adaptive_sampling = False
scene.cycles.use_light_tree = False
scene.cycles.blur_glossy = 0.0
scene.cycles.sample_clamp_indirect = 0.0
scene.view_settings.view_transform = 'Standard'
bpy.context.view_layer.update()

# ---- added for rendering (the .blend has no active camera and no usable light): camera, sun
cam_auto = bpy.data.cameras.new('AutoCamera')
cam_auto.lens = 50.0
cam_auto.sensor_width = 36.0
cam_auto.clip_end = 1000.0
ob_auto_camera = bpy.data.objects.new('AutoCamera', cam_auto)
scene.collection.objects.link(ob_auto_camera)
ob_auto_camera.location = (2.27838, -2.88804, 2.01569)
ob_auto_camera.rotation_euler = (1.09748, -7.21219e-08, 0.694738)
scene.camera = ob_auto_camera
light_auto_sun = bpy.data.lights.new('AutoSun', 'SUN')
light_auto_sun.energy = 3.0
light_auto_sun.angle = 0.0523599
ob_auto_sun = bpy.data.objects.new('AutoSun', light_auto_sun)
scene.collection.objects.link(ob_auto_sun)
ob_auto_sun.rotation_euler = (0.872665, 0.174533, 0.523599)
bpy.context.view_layer.update()
